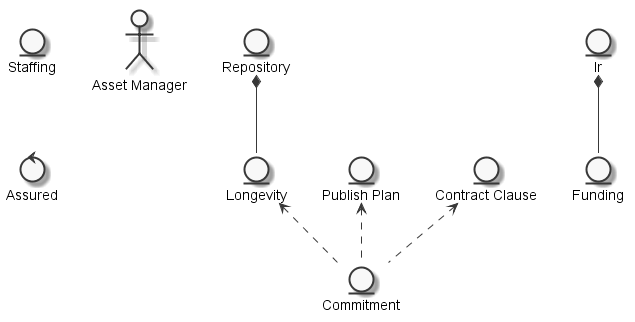

The diagram above was rendered by PlantUML. Its source (embedded in the PNG):
@startuml
	skinparam defaultTextAlignment center
	skinparam monochrome true

	entity "Staffing" as thingstaffing
	entity "Repository" as thingrepository
	entity "Funding" as thingfunding
	entity "Ir" as thingIR
	entity "Longevity" as thinglongevity
	entity "Commitment" as thingcommitment
	entity "Publish Plan" as thingpublishedplan
	entity "Contract Clause" as thingcontractclause
	actor "Asset Manager" as actorassetmanager
	control "Assured" as controlassure

	thingIR *-- thingfunding
	thingrepository *-- thinglongevity
	thinglongevity <.. thingcommitment
	thingpublishedplan <.. thingcommitment
	thingcontractclause <.. thingcommitment

@enduml